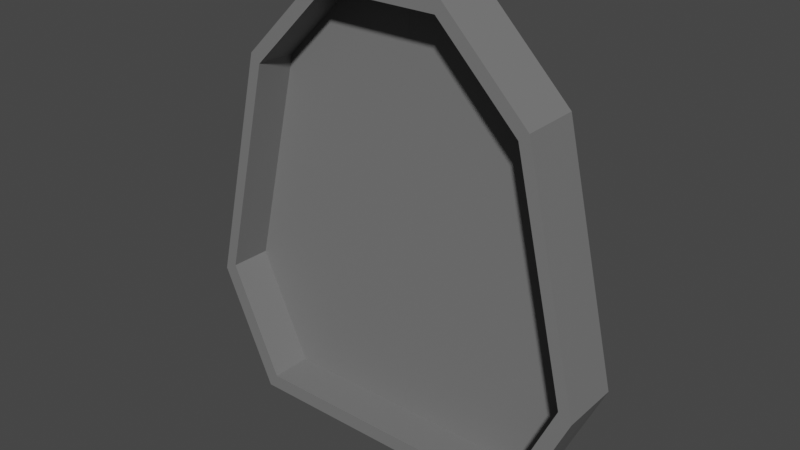 # Source: Scifi.blend  (saved by Blender 3.3.6; exported with 4.5.12 LTS)
import bpy
from mathutils import Matrix  # noqa: F401  (used for matrix-valued properties, if any)

bpy.ops.wm.read_factory_settings(use_empty=True)
scene = bpy.context.scene
scene.name = 'Scene'

# ---- collections
col_collection = bpy.data.collections.new('Collection'); scene.collection.children.link(col_collection)

# ---- materials (node trees are filled in below, after node groups)
mat_metal = bpy.data.materials.new('Metal')
mat_metal.use_transparent_shadow = False

# ---- material node trees
mat_metal.use_nodes = True; mat_metal.node_tree.nodes.clear()
_N = mat_metal.node_tree.nodes; _L = mat_metal.node_tree.links
n0 = _N.new('ShaderNodeBsdfPrincipled'); n0.name = 'Principled BSDF'; n0.location = (10, 300)
n0.distribution = 'GGX'
n0.subsurface_method = 'BURLEY'
n0.inputs[0].default_value = (0.1789, 0.1789, 0.1789, 1.0)
n0.inputs[3].default_value = 1.45
n0.inputs[27].default_value = (0.0, 0.0, 0.0, 1.0)
n0.inputs[28].default_value = 1.0
n1 = _N.new('ShaderNodeOutputMaterial'); n1.name = 'Material Output'; n1.location = (300, 300)
_L.new(n0.outputs[0], n1.inputs[0])
n1.is_active_output = True

# ---- world
world_world = bpy.data.worlds.new('World'); scene.world = world_world
world_world.use_nodes = True; world_world.node_tree.nodes.clear()
_N = world_world.node_tree.nodes; _L = world_world.node_tree.links
n0 = _N.new('ShaderNodeOutputWorld'); n0.name = 'World Output'; n0.location = (300, 300)
n1 = _N.new('ShaderNodeBackground'); n1.name = 'Background'; n1.location = (10, 300)
n1.inputs[0].default_value = (0.05088, 0.05088, 0.05088, 1.0)
_L.new(n1.outputs[0], n0.inputs[0])
n0.is_active_output = True
world_world.color = (0.05088, 0.05088, 0.05088)
world_world.use_sun_shadow = False
world_world.sun_shadow_jitter_overblur = 0.0

# ---- meshes
me_door_frame = bpy.data.meshes.new('Door Frame')
me_door_frame.from_pydata([(-1.022, -0.3031, 0.5909), (-0.7455, -0.3056, -0.006418), (0.7574, -0.3047, -0.006095), (1.03, -0.3011, 0.5917), (0.7481, -0.2968, 1.791), (0.3115, -0.2943, 2.227), (-0.3056, -0.2952, 2.227), (-0.7418, -0.2988, 1.791), (-0.9557, -0.3029, 0.6272), (-0.6969, -0.3052, 0.06851), (0.7086, -0.3044, 0.06881), (0.9638, -0.301, 0.6279), (0.6999, -0.297, 1.75), (0.2916, -0.2947, 2.158), (-0.2856, -0.2955, 2.158), (-0.6935, -0.2989, 1.749), (0.3115, -0.2943, 2.227), (-0.3056, -0.2952, 2.227), (0.2916, -0.2947, 2.158), (-0.2856, -0.2955, 2.158), (-1.026, 0.0, 0.5909), (-0.7527, 0.0, -0.006418), (0.7501, 0.0, -0.006095), (1.026, 0.0, 0.5917), (0.7451, 0.0, 1.791), (0.3085, 0.0, 2.227), (-0.3086, 0.0, 2.227), (-0.7448, 0.0, 1.791), (-0.9578, 0.0, 0.6183), (-0.6991, 0.0, 0.05963), (0.7064, 0.0, 0.05993), (0.9617, 0.0, 0.619), (0.6977, 0.0, 1.741), (0.2894, 0.0, 2.149), (-0.2878, 0.0, 2.149), (-0.6957, 0.0, 1.74)], [], [(7, 0, 8, 15), (7, 27, 20, 0), (6, 26, 27, 7), (5, 25, 26, 6), (4, 24, 25, 5), (3, 23, 24, 4), (2, 22, 23, 3), (1, 21, 22, 2), (0, 20, 21, 1), (14, 15, 35, 34), (6, 7, 15, 14), (14, 13, 18, 19), (4, 5, 13, 12), (3, 4, 12, 11), (2, 3, 11, 10), (1, 2, 10, 9), (0, 1, 9, 8), (12, 13, 33, 32), (10, 11, 31, 30), (8, 9, 29, 28), (15, 8, 28, 35), (13, 14, 34, 33), (11, 12, 32, 31), (9, 10, 30, 29), (16, 17, 19, 18), (6, 14, 19, 17), (5, 6, 17, 16), (13, 5, 16, 18)])
_uv = me_door_frame.uv_layers.new(name='UVMap')
_uv.uv.foreach_set('vector', [0.849, 0.09872, 0.9107, 0.3625, 0.8961, 0.3545, 0.8384, 0.1078, 0.1356, 0.8769, 0.06992, 0.8767, 0.06992, 0.6065, 0.1366, 0.6068, 0.1348, 0.9973, 0.06992, 0.9971, 0.06992, 0.8767, 0.1356, 0.8769, 0.9706, 0.6356, 0.9058, 0.635, 0.9058, 0.4993, 0.9707, 0.5, 0.9711, 0.7316, 0.9058, 0.731, 0.9058, 0.635, 0.9706, 0.6356, 0.2831, 0.6432, 0.3493, 0.6429, 0.3493, 0.8759, 0.284, 0.8761, 0.2823, 0.4998, 0.3493, 0.4993, 0.3493, 0.6429, 0.2831, 0.6432, 0.5611, 0.5009, 0.6282, 0.4993, 0.6282, 0.8297, 0.5613, 0.8313, 0.1366, 0.6068, 0.06992, 0.6065, 0.06992, 0.4993, 0.1371, 0.4998, 0.1447, 0.9665, 0.144, 0.854, 0.2097, 0.852, 0.2097, 0.9645, 0.7531, 0.002742, 0.849, 0.09872, 0.8384, 0.1078, 0.7487, 0.01807, 0.7064, 0.8143, 0.7064, 0.8143, 0.7064, 0.8143, 0.7064, 0.8143, 0.5215, 0.09865, 0.6174, 0.00277, 0.6218, 0.01809, 0.5321, 0.1078, 0.4595, 0.3624, 0.5215, 0.09865, 0.5321, 0.1078, 0.4741, 0.3544, 0.5195, 0.4938, 0.4595, 0.3624, 0.4741, 0.3544, 0.5302, 0.4773, 0.8499, 0.4938, 0.5195, 0.4938, 0.5302, 0.4773, 0.8392, 0.4773, 0.9107, 0.3625, 0.8499, 0.4938, 0.8392, 0.4773, 0.8961, 0.3545, 0.8406, 0.9543, 0.8411, 0.8645, 0.9059, 0.864, 0.9059, 0.9538, 0.5556, 0.5013, 0.5548, 0.6354, 0.4887, 0.6334, 0.4887, 0.4993, 0.1431, 0.6014, 0.1426, 0.5013, 0.2097, 0.4993, 0.2097, 0.5994, 0.144, 0.854, 0.1431, 0.6014, 0.2097, 0.5994, 0.2097, 0.852, 0.8411, 0.8645, 0.8409, 0.7376, 0.9059, 0.7371, 0.9059, 0.864, 0.5548, 0.6354, 0.554, 0.8533, 0.4887, 0.8513, 0.4887, 0.6334, 0.8351, 0.4998, 0.8349, 0.8088, 0.768, 0.8083, 0.768, 0.4993, 0.9315, 0.1439, 0.9315, 0.2796, 0.9162, 0.2752, 0.9162, 0.1483, 0.7064, 0.8143, 0.7064, 0.8143, 0.7064, 0.8143, 0.7064, 0.8143, 0.7064, 0.8143, 0.7064, 0.8143, 0.7064, 0.8143, 0.7064, 0.8143, 0.7064, 0.8143, 0.7064, 0.8143, 0.7064, 0.8143, 0.7064, 0.8143])
me_door_frame.materials.append(mat_metal)
me_door_frame.use_remesh_fix_poles = True
me_door_frame.use_remesh_preserve_attributes = False
me_door_frame.update()
me_door_right = bpy.data.meshes.new('Door Right')
me_door_right.from_pydata([(0.2932, 0.09083, 0.05412), (0.6665, 0.09083, 2.178), (0.2821, 0.09083, 1.764), (0.03253, 0.09083, 0.6173), (1.0, 0.09083, 0.05412), (1.0, 0.09083, 2.178), (0.2932, 1.49e-08, 0.05412), (0.6665, 1.49e-08, 2.178), (0.2821, 1.49e-08, 1.764), (0.03253, 2.98e-08, 0.6173), (1.0, 7.451e-09, 2.178), (1.0, 1.49e-08, 0.05412)], [], [(6, 0, 4, 11), (7, 1, 2, 8), (8, 2, 3, 9), (9, 3, 0, 6), (5, 4, 0, 3, 2, 1), (10, 5, 1, 7), (5, 10, 11, 4)])
_uv = me_door_right.uv_layers.new(name='UVMap')
_uv.uv.foreach_set('vector', [0.8868, 0.6182, 0.9228, 0.6182, 0.9228, 0.7358, 0.8868, 0.7358, 0.9623, 0.154, 0.9263, 0.154, 0.9263, 0.001755, 0.9623, 0.001755, 0.8868, 0.001755, 0.9228, 0.001755, 0.9228, 0.3723, 0.8868, 0.3723, 0.8868, 0.3723, 0.9228, 0.3723, 0.9228, 0.6182, 0.8868, 0.6182, 0.7718, 0.001755, 0.7718, 0.8431, 0.4918, 0.8431, 0.3885, 0.62, 0.4874, 0.1659, 0.6397, 0.001755, 0.9623, 0.2861, 0.9263, 0.2861, 0.9263, 0.154, 0.9623, 0.154, 0.8473, 0.8431, 0.8113, 0.8431, 0.8113, 0.001755, 0.8473, 0.001755])
me_door_right.materials.append(mat_metal)
me_door_right.use_remesh_fix_poles = True
me_door_right.use_remesh_preserve_attributes = False
me_door_right.update()
me_door_left = bpy.data.meshes.new('Door Left')
me_door_left.from_pydata([(0.2932, -0.09083, 0.05412), (0.6665, -0.09083, 2.178), (0.2821, -0.09083, 1.764), (0.03253, -0.09083, 0.6173), (1.0, -0.09083, 2.178), (1.0, -0.09083, 0.05412), (0.2932, 1.49e-08, 0.05412), (0.6665, 1.49e-08, 2.178), (0.2821, 1.49e-08, 1.764), (0.03253, 2.98e-08, 0.6173), (1.0, 7.451e-09, 2.178), (1.0, 1.49e-08, 0.05412)], [], [(0, 5, 4, 1, 2, 3), (10, 4, 5, 11), (4, 10, 7, 1), (3, 9, 6, 0), (2, 8, 9, 3), (1, 7, 8, 2), (0, 6, 11, 5)])
_uv = me_door_left.uv_layers.new(name='UVMap')
_uv.uv.foreach_set('vector', [0.105, 0.001755, 0.385, 0.001755, 0.385, 0.8431, 0.2529, 0.8431, 0.1006, 0.679, 0.001755, 0.2249, 0.8113, 0.8431, 0.7753, 0.8431, 0.7753, 0.001755, 0.8113, 0.001755, 0.9982, 0.2861, 0.9623, 0.2861, 0.9623, 0.154, 0.9982, 0.154, 0.8508, 0.3723, 0.8868, 0.3723, 0.8868, 0.6182, 0.8508, 0.6182, 0.8508, 0.001755, 0.8868, 0.001755, 0.8868, 0.3723, 0.8508, 0.3723, 0.9982, 0.154, 0.9623, 0.154, 0.9623, 0.001755, 0.9982, 0.001755, 0.8508, 0.6182, 0.8868, 0.6182, 0.8868, 0.7358, 0.8508, 0.7358])
me_door_left.materials.append(mat_metal)
me_door_left.use_remesh_fix_poles = True
me_door_left.use_remesh_preserve_attributes = False
me_door_left.update()

# ---- objects
ob_door_frame = bpy.data.objects.new('Door Frame', me_door_frame)
ob_door_right = bpy.data.objects.new('Door Right', me_door_right)
ob_door_left = bpy.data.objects.new('Door Left', me_door_left)
ob_holodeckdoor = bpy.data.objects.new('HolodeckDoor', None)

# ---- transforms, parenting, visibility, modifiers, constraints
ob_door_frame.parent = ob_holodeckdoor
ob_door_frame.location = (0.0, 0.0, 0.0)
ob_door_right.parent = ob_holodeckdoor
ob_door_right.location = (1.0, 0.0, 0.0)
ob_door_right.rotation_euler = (0.0, -0.0, -3.142)
ob_door_left.parent = ob_holodeckdoor
ob_door_left.location = (-1.0, 0.0, 0.0)
ob_holodeckdoor.location = (-8.0, 8.0, 0.0)

# ---- collection membership
col_collection.objects.link(ob_door_frame)
col_collection.objects.link(ob_door_right)
col_collection.objects.link(ob_door_left)
col_collection.objects.link(ob_holodeckdoor)

# ---- scene / render settings (as saved in the file)
scene.frame_start = 1; scene.frame_end = 250; scene.frame_set(0)
scene.render.engine = 'BLENDER_EEVEE_NEXT'
scene.cycles.use_denoising = False
scene.cycles.samples = 128
scene.cycles.sampling_pattern = 'TABULATED_SOBOL'
scene.cycles.use_adaptive_sampling = False
scene.cycles.use_light_tree = False
scene.view_settings.view_transform = 'Filmic'
bpy.context.view_layer.update()

# ---- added for rendering (the .blend has no active camera and no usable light): camera, sun
cam_auto = bpy.data.cameras.new('AutoCamera')
cam_auto.lens = 50.0
cam_auto.sensor_width = 36.0
cam_auto.clip_end = 1000.0
ob_auto_camera = bpy.data.objects.new('AutoCamera', cam_auto)
scene.collection.objects.link(ob_auto_camera)
ob_auto_camera.location = (-5.17464, 4.45923, 3.36906)
ob_auto_camera.rotation_euler = (1.09748, -7.21219e-08, 0.694738)
scene.camera = ob_auto_camera
light_auto_sun = bpy.data.lights.new('AutoSun', 'SUN')
light_auto_sun.energy = 3.0
light_auto_sun.angle = 0.0523599
ob_auto_sun = bpy.data.objects.new('AutoSun', light_auto_sun)
scene.collection.objects.link(ob_auto_sun)
ob_auto_sun.rotation_euler = (0.872665, 0.174533, 0.523599)
bpy.context.view_layer.update()
